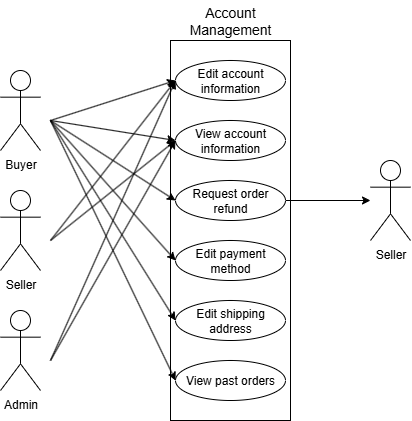

The diagram above was exported from draw.io. Its source (the exported page's mxGraphModel, read from the mxfile embedded in the PNG):
<mxGraphModel dx="1157" dy="519" grid="1" gridSize="10" guides="1" tooltips="1" connect="1" arrows="1" fold="1" page="1" pageScale="1" pageWidth="850" pageHeight="1100" math="0" shadow="0">
  <root>
    <mxCell id="0" />
    <mxCell id="1" parent="0" />
    <mxCell id="8bzVC8uzwZ2ONvVWIGEu-1" value="" style="rounded=0;whiteSpace=wrap;html=1;" vertex="1" parent="1">
      <mxGeometry x="320" y="80" width="120" height="380" as="geometry" />
    </mxCell>
    <mxCell id="8bzVC8uzwZ2ONvVWIGEu-2" value="&lt;font style=&quot;font-size: 14px;&quot;&gt;Account Management&lt;/font&gt;" style="text;html=1;align=center;verticalAlign=middle;whiteSpace=wrap;rounded=0;" vertex="1" parent="1">
      <mxGeometry x="320" y="40" width="120" height="40" as="geometry" />
    </mxCell>
    <mxCell id="8bzVC8uzwZ2ONvVWIGEu-3" value="Edit account information" style="ellipse;whiteSpace=wrap;html=1;" vertex="1" parent="1">
      <mxGeometry x="325" y="100" width="110" height="40" as="geometry" />
    </mxCell>
    <mxCell id="8bzVC8uzwZ2ONvVWIGEu-4" value="Edit payment method" style="ellipse;whiteSpace=wrap;html=1;" vertex="1" parent="1">
      <mxGeometry x="325" y="280" width="110" height="40" as="geometry" />
    </mxCell>
    <mxCell id="8bzVC8uzwZ2ONvVWIGEu-5" value="Edit shipping address" style="ellipse;whiteSpace=wrap;html=1;" vertex="1" parent="1">
      <mxGeometry x="325" y="340" width="110" height="40" as="geometry" />
    </mxCell>
    <mxCell id="8bzVC8uzwZ2ONvVWIGEu-6" value="View past orders" style="ellipse;whiteSpace=wrap;html=1;" vertex="1" parent="1">
      <mxGeometry x="325" y="400" width="110" height="40" as="geometry" />
    </mxCell>
    <mxCell id="8bzVC8uzwZ2ONvVWIGEu-7" value="View account information" style="ellipse;whiteSpace=wrap;html=1;" vertex="1" parent="1">
      <mxGeometry x="325" y="160" width="110" height="40" as="geometry" />
    </mxCell>
    <mxCell id="8bzVC8uzwZ2ONvVWIGEu-22" style="edgeStyle=none;shape=connector;rounded=0;orthogonalLoop=1;jettySize=auto;html=1;exitX=1;exitY=0.5;exitDx=0;exitDy=0;strokeColor=default;align=center;verticalAlign=middle;fontFamily=Helvetica;fontSize=11;fontColor=default;labelBackgroundColor=default;endArrow=classic;" edge="1" parent="1" source="8bzVC8uzwZ2ONvVWIGEu-8" target="8bzVC8uzwZ2ONvVWIGEu-21">
      <mxGeometry relative="1" as="geometry" />
    </mxCell>
    <mxCell id="8bzVC8uzwZ2ONvVWIGEu-8" value="Request order refund" style="ellipse;whiteSpace=wrap;html=1;" vertex="1" parent="1">
      <mxGeometry x="325" y="220" width="110" height="40" as="geometry" />
    </mxCell>
    <mxCell id="8bzVC8uzwZ2ONvVWIGEu-20" style="rounded=0;orthogonalLoop=1;jettySize=auto;html=1;entryX=0;entryY=0.5;entryDx=0;entryDy=0;strokeColor=default;align=center;verticalAlign=middle;fontFamily=Helvetica;fontSize=11;fontColor=default;labelBackgroundColor=default;endArrow=classic;elbow=vertical;" edge="1" parent="1" target="8bzVC8uzwZ2ONvVWIGEu-3">
      <mxGeometry relative="1" as="geometry">
        <mxPoint x="200" y="160" as="sourcePoint" />
      </mxGeometry>
    </mxCell>
    <mxCell id="8bzVC8uzwZ2ONvVWIGEu-24" style="edgeStyle=none;shape=connector;rounded=0;orthogonalLoop=1;jettySize=auto;html=1;entryX=0;entryY=0.5;entryDx=0;entryDy=0;strokeColor=default;align=center;verticalAlign=middle;fontFamily=Helvetica;fontSize=11;fontColor=default;labelBackgroundColor=default;endArrow=classic;" edge="1" parent="1" target="8bzVC8uzwZ2ONvVWIGEu-4">
      <mxGeometry relative="1" as="geometry">
        <mxPoint x="200" y="160" as="sourcePoint" />
      </mxGeometry>
    </mxCell>
    <mxCell id="8bzVC8uzwZ2ONvVWIGEu-25" style="edgeStyle=none;shape=connector;rounded=0;orthogonalLoop=1;jettySize=auto;html=1;entryX=0;entryY=0.5;entryDx=0;entryDy=0;strokeColor=default;align=center;verticalAlign=middle;fontFamily=Helvetica;fontSize=11;fontColor=default;labelBackgroundColor=default;endArrow=classic;" edge="1" parent="1" target="8bzVC8uzwZ2ONvVWIGEu-5">
      <mxGeometry relative="1" as="geometry">
        <mxPoint x="200" y="160" as="sourcePoint" />
      </mxGeometry>
    </mxCell>
    <mxCell id="8bzVC8uzwZ2ONvVWIGEu-26" style="edgeStyle=none;shape=connector;rounded=0;orthogonalLoop=1;jettySize=auto;html=1;entryX=0;entryY=0.5;entryDx=0;entryDy=0;strokeColor=default;align=center;verticalAlign=middle;fontFamily=Helvetica;fontSize=11;fontColor=default;labelBackgroundColor=default;endArrow=classic;" edge="1" parent="1" target="8bzVC8uzwZ2ONvVWIGEu-6">
      <mxGeometry relative="1" as="geometry">
        <mxPoint x="200" y="160" as="sourcePoint" />
      </mxGeometry>
    </mxCell>
    <mxCell id="8bzVC8uzwZ2ONvVWIGEu-27" style="edgeStyle=none;shape=connector;rounded=0;orthogonalLoop=1;jettySize=auto;html=1;entryX=0;entryY=0.5;entryDx=0;entryDy=0;strokeColor=default;align=center;verticalAlign=middle;fontFamily=Helvetica;fontSize=11;fontColor=default;labelBackgroundColor=default;endArrow=classic;" edge="1" parent="1" target="8bzVC8uzwZ2ONvVWIGEu-8">
      <mxGeometry relative="1" as="geometry">
        <mxPoint x="200" y="160" as="sourcePoint" />
      </mxGeometry>
    </mxCell>
    <mxCell id="8bzVC8uzwZ2ONvVWIGEu-28" style="edgeStyle=none;shape=connector;rounded=0;orthogonalLoop=1;jettySize=auto;html=1;entryX=0;entryY=0.5;entryDx=0;entryDy=0;strokeColor=default;align=center;verticalAlign=middle;fontFamily=Helvetica;fontSize=11;fontColor=default;labelBackgroundColor=default;endArrow=classic;" edge="1" parent="1" target="8bzVC8uzwZ2ONvVWIGEu-7">
      <mxGeometry relative="1" as="geometry">
        <mxPoint x="200" y="160" as="sourcePoint" />
      </mxGeometry>
    </mxCell>
    <mxCell id="8bzVC8uzwZ2ONvVWIGEu-9" value="Buyer" style="shape=umlActor;verticalLabelPosition=bottom;verticalAlign=top;html=1;outlineConnect=0;" vertex="1" parent="1">
      <mxGeometry x="150" y="110" width="40" height="80" as="geometry" />
    </mxCell>
    <mxCell id="8bzVC8uzwZ2ONvVWIGEu-23" style="edgeStyle=none;shape=connector;rounded=0;orthogonalLoop=1;jettySize=auto;html=1;entryX=0;entryY=0.5;entryDx=0;entryDy=0;strokeColor=default;align=center;verticalAlign=middle;fontFamily=Helvetica;fontSize=11;fontColor=default;labelBackgroundColor=default;endArrow=classic;" edge="1" parent="1" target="8bzVC8uzwZ2ONvVWIGEu-3">
      <mxGeometry relative="1" as="geometry">
        <mxPoint x="200" y="280" as="sourcePoint" />
      </mxGeometry>
    </mxCell>
    <mxCell id="8bzVC8uzwZ2ONvVWIGEu-29" style="edgeStyle=none;shape=connector;rounded=0;orthogonalLoop=1;jettySize=auto;html=1;entryX=0;entryY=0.5;entryDx=0;entryDy=0;strokeColor=default;align=center;verticalAlign=middle;fontFamily=Helvetica;fontSize=11;fontColor=default;labelBackgroundColor=default;endArrow=classic;" edge="1" parent="1" target="8bzVC8uzwZ2ONvVWIGEu-7">
      <mxGeometry relative="1" as="geometry">
        <mxPoint x="200" y="280" as="sourcePoint" />
      </mxGeometry>
    </mxCell>
    <mxCell id="8bzVC8uzwZ2ONvVWIGEu-10" value="Seller" style="shape=umlActor;verticalLabelPosition=bottom;verticalAlign=top;html=1;outlineConnect=0;" vertex="1" parent="1">
      <mxGeometry x="150" y="230" width="40" height="80" as="geometry" />
    </mxCell>
    <mxCell id="8bzVC8uzwZ2ONvVWIGEu-17" style="edgeStyle=none;shape=connector;rounded=0;orthogonalLoop=1;jettySize=auto;html=1;entryX=0;entryY=0.5;entryDx=0;entryDy=0;strokeColor=default;align=center;verticalAlign=middle;fontFamily=Helvetica;fontSize=11;fontColor=default;labelBackgroundColor=default;endArrow=classic;" edge="1" parent="1" target="8bzVC8uzwZ2ONvVWIGEu-3">
      <mxGeometry relative="1" as="geometry">
        <mxPoint x="200" y="400" as="sourcePoint" />
      </mxGeometry>
    </mxCell>
    <mxCell id="8bzVC8uzwZ2ONvVWIGEu-11" value="Admin" style="shape=umlActor;verticalLabelPosition=bottom;verticalAlign=top;html=1;outlineConnect=0;" vertex="1" parent="1">
      <mxGeometry x="150" y="350" width="40" height="80" as="geometry" />
    </mxCell>
    <mxCell id="8bzVC8uzwZ2ONvVWIGEu-14" value="" style="endArrow=classic;html=1;rounded=0;entryX=0;entryY=0.5;entryDx=0;entryDy=0;" edge="1" parent="1" target="8bzVC8uzwZ2ONvVWIGEu-7">
      <mxGeometry width="50" height="50" relative="1" as="geometry">
        <mxPoint x="200" y="400" as="sourcePoint" />
        <mxPoint x="220" y="420" as="targetPoint" />
      </mxGeometry>
    </mxCell>
    <mxCell id="8bzVC8uzwZ2ONvVWIGEu-21" value="Seller" style="shape=umlActor;verticalLabelPosition=bottom;verticalAlign=top;html=1;outlineConnect=0;" vertex="1" parent="1">
      <mxGeometry x="520" y="200" width="40" height="80" as="geometry" />
    </mxCell>
  </root>
</mxGraphModel>